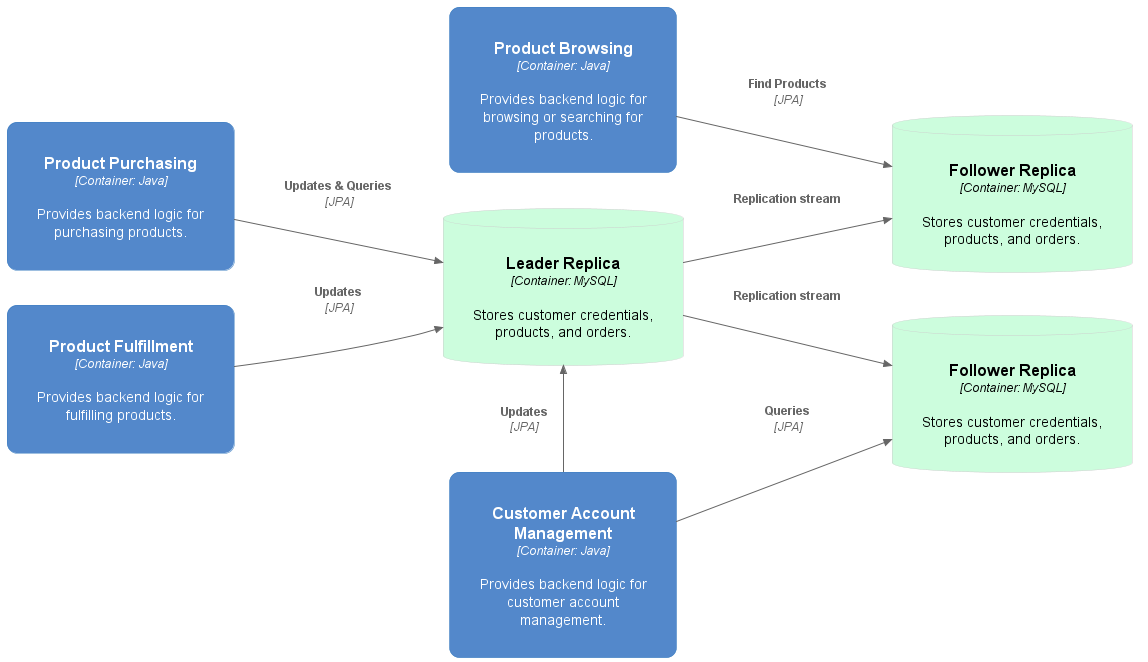

The diagram above was rendered by PlantUML. Its source (embedded in the PNG):
@startuml LeaderFollowerSpread

left to right direction

!include https://raw.githubusercontent.com/plantuml-stdlib/C4-PlantUML/master/C4_Deployment.puml

!define DEVICONS https://raw.githubusercontent.com/tupadr3/plantuml-icon-font-sprites/master/devicons
!include DEVICONS/laravel.puml
!include DEVICONS/javascript.puml
!include DEVICONS/mysql.puml
!include DEVICONS/chrome.puml

!define AWSPuml https://raw.githubusercontent.com/awslabs/aws-icons-for-plantuml/v11.1/dist
!includeurl AWSPuml/AWSCommon.puml
!includeurl AWSPuml/Database/RDS.puml
!includeurl AWSPuml/Compute/EC2.puml
!includeurl AWSPuml/Compute/EC2AutoScaling.puml
!includeurl AWSPuml/NetworkingContentDelivery/ElasticLoadBalancing.puml
!includeurl AWSPuml/Storage/SimpleStorageService.puml
' make orange
AddContainerTag("AWS", $borderColor="#ff9900", $bgColor="#ffffff", $fontColor="#000000")

AddContainerTag("browser", $bgColor="#bcddfc", $fontColor="#000000")
AddContainerTag("database", $bgColor="#ccfddd", $fontColor="#000000", $borderColor="#cccccc")

skinparam roundcorner 20
skinparam Padding 20


UpdateElementStyle(node, $borderColor="#cccccc", $fontColor="#5c5c5c")
UpdateElementStyle(container, $bgColor="#5388cb")

hide stereotype

Container(product_browsing, "Product Browsing", "Container: Java", "Provides backend logic for browsing or searching for products.")
Container(product_purchasing, "Product Purchasing", "Container: Java", "Provides backend logic for purchasing products.")
Container(customer_account, "Customer Account Management", "Container: Java", "Provides backend logic for customer account management.")
Container(product_fulfillment, "Product Fulfillment", "Container: Java", "Provides backend logic for fulfilling products.")

ContainerDb(db, "Leader Replica", "Container: MySQL", "Stores customer credentials, products, and orders.", $tags="database")

ContainerDb(replica1, "Follower Replica", "Container: MySQL", "Stores customer credentials, products, and orders.", $tags="database")
ContainerDb(replica2, "Follower Replica", "Container: MySQL", "Stores customer credentials, products, and orders.", $tags="database")

Rel(product_browsing, replica1, "Find Products", "JPA")
Rel(product_purchasing, db, "Updates & Queries", "JPA")
Rel(customer_account, replica2, "Queries", "JPA")
Rel_L(customer_account, db, "Updates", "JPA")
Rel(product_fulfillment, db, "Updates", "JPA")

Rel(db, replica1, "Replication stream")
Rel(db, replica2, "Replication stream")

@enduml